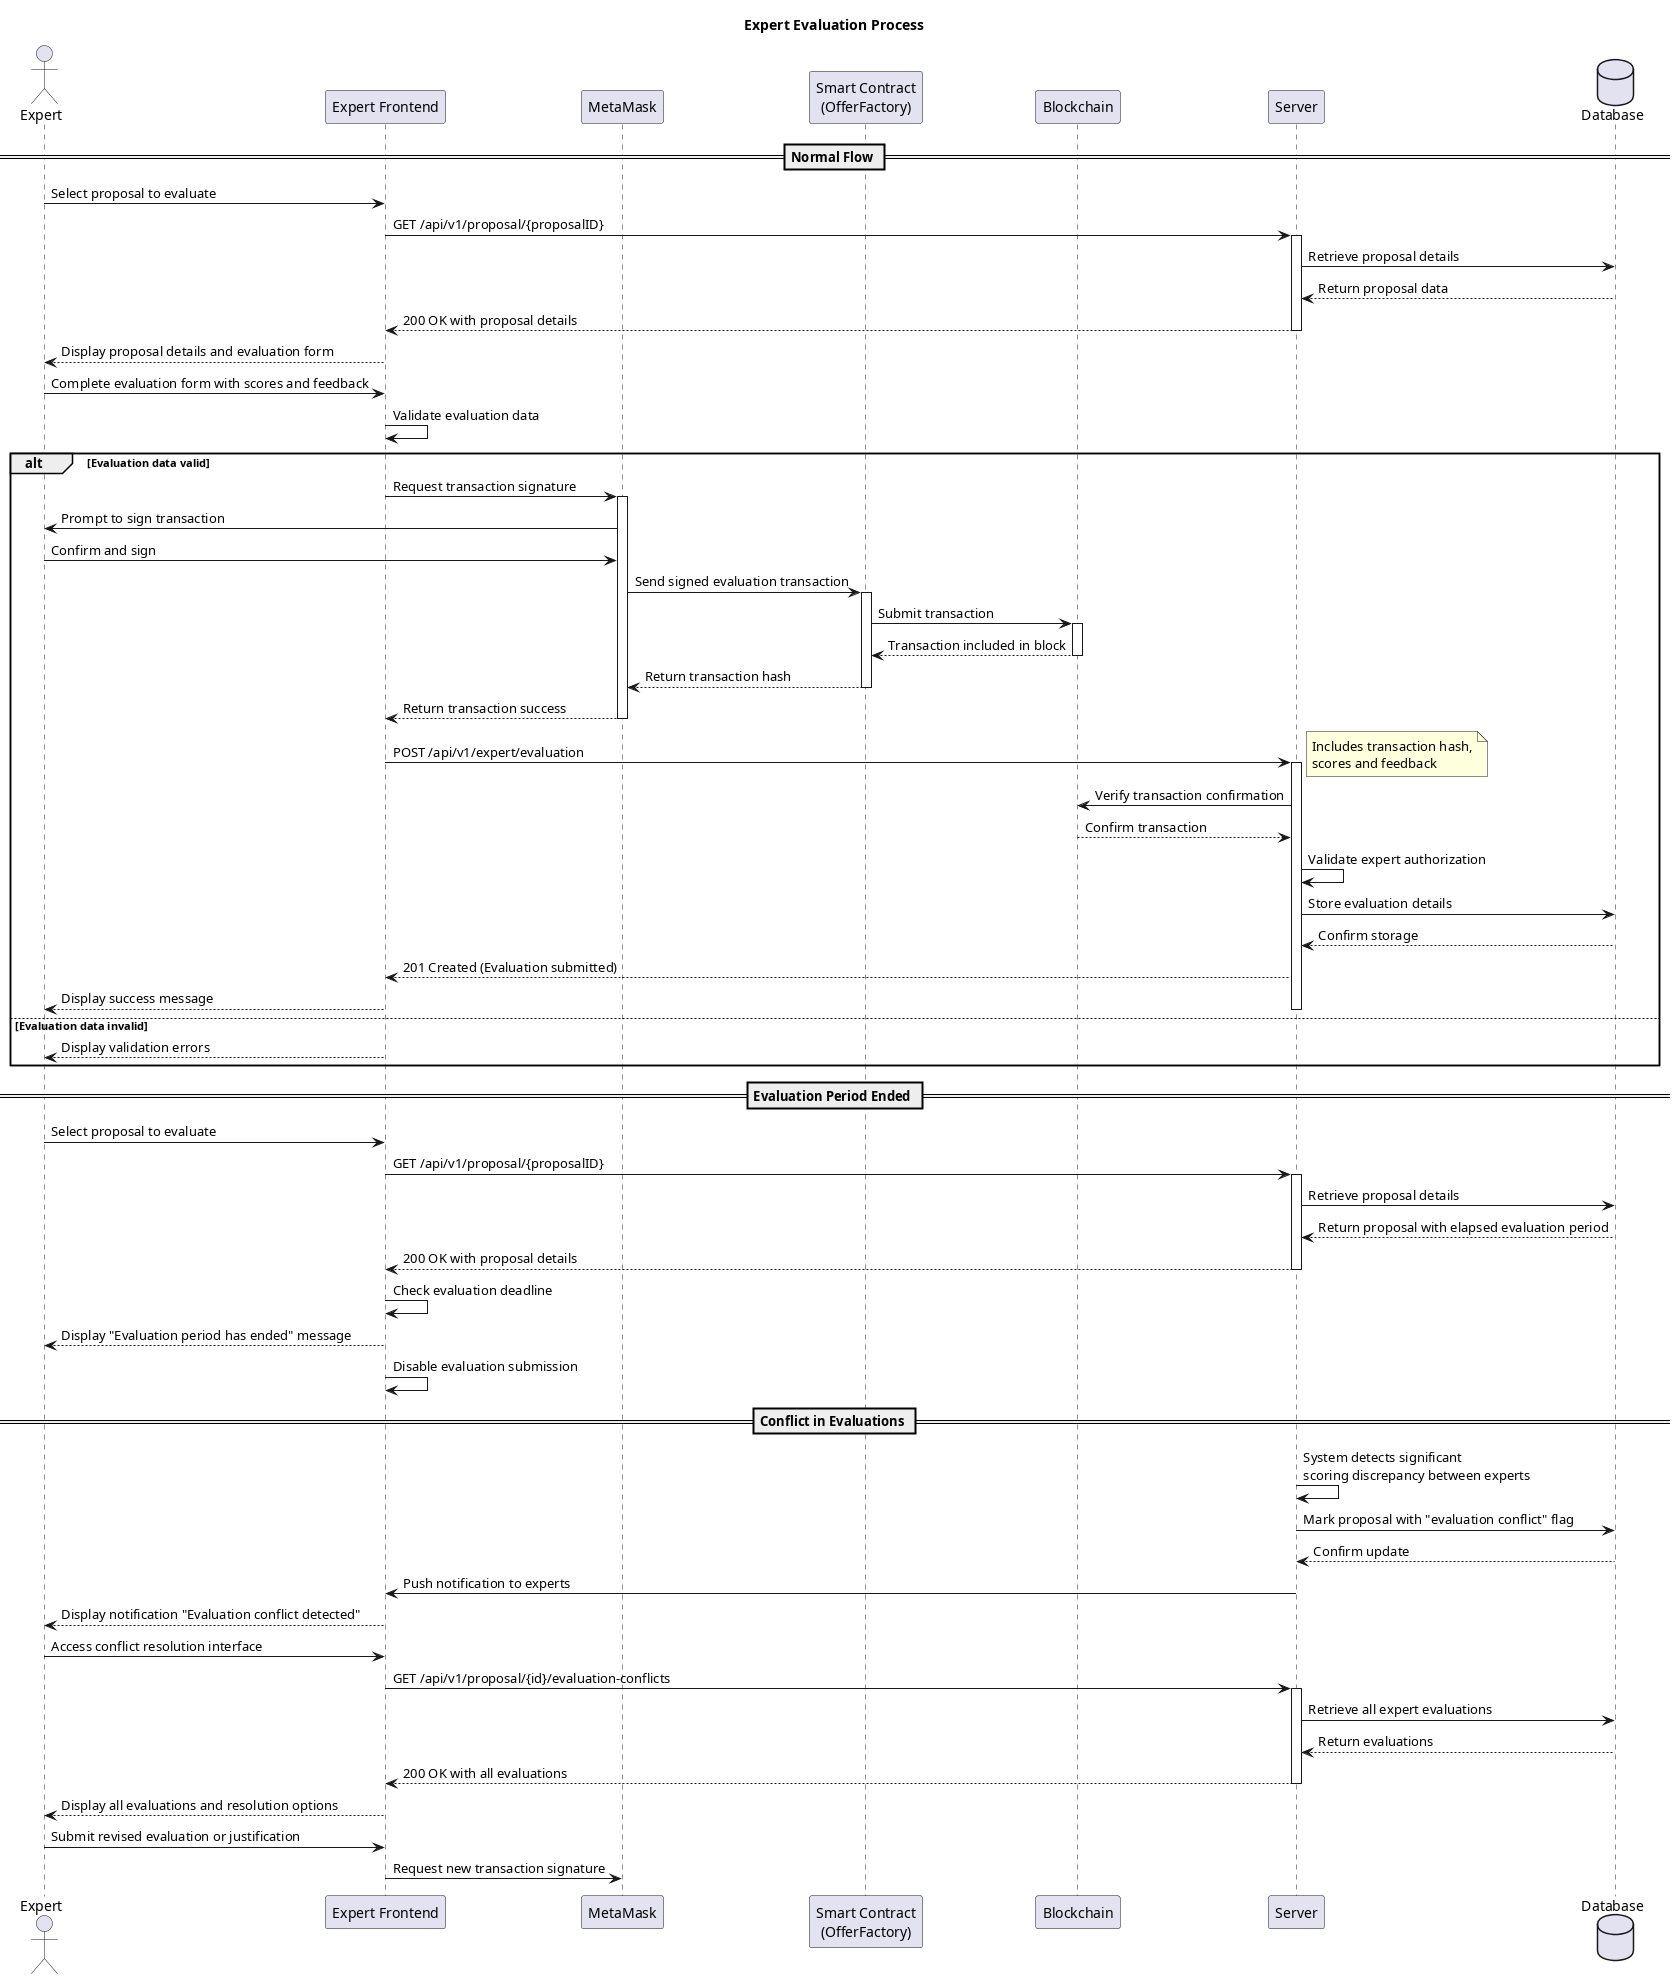

The diagram above was rendered by PlantUML. Its source (embedded in the PNG):
@startuml expert_evaluation_sequence

actor Expert
participant "Expert Frontend" as Frontend
participant "MetaMask" as MetaMask
participant "Smart Contract\n(OfferFactory)" as Contract
participant "Blockchain" as Blockchain
participant "Server" as Server
database "Database" as DB

title Expert Evaluation Process

== Normal Flow ==
Expert -> Frontend: Select proposal to evaluate
Frontend -> Server: GET /api/v1/proposal/{proposalID}
activate Server
Server -> DB: Retrieve proposal details
DB --> Server: Return proposal data
Server --> Frontend: 200 OK with proposal details
deactivate Server
Frontend --> Expert: Display proposal details and evaluation form
Expert -> Frontend: Complete evaluation form with scores and feedback
Frontend -> Frontend: Validate evaluation data
alt Evaluation data valid
    Frontend -> MetaMask: Request transaction signature
    activate MetaMask
    MetaMask -> Expert: Prompt to sign transaction
    Expert -> MetaMask: Confirm and sign
    MetaMask -> Contract: Send signed evaluation transaction
    activate Contract
    Contract -> Blockchain: Submit transaction
    activate Blockchain
    Blockchain --> Contract: Transaction included in block
    deactivate Blockchain
    Contract --> MetaMask: Return transaction hash
    deactivate Contract
    MetaMask --> Frontend: Return transaction success
    deactivate MetaMask
    Frontend -> Server: POST /api/v1/expert/evaluation
    note right: Includes transaction hash,\nscores and feedback
    activate Server
    Server -> Blockchain: Verify transaction confirmation
    Blockchain --> Server: Confirm transaction
    Server -> Server: Validate expert authorization
    Server -> DB: Store evaluation details
    DB --> Server: Confirm storage
    Server --> Frontend: 201 Created (Evaluation submitted)
    Frontend --> Expert: Display success message
    deactivate Server
else Evaluation data invalid
    Frontend --> Expert: Display validation errors
end

== Evaluation Period Ended ==
Expert -> Frontend: Select proposal to evaluate
Frontend -> Server: GET /api/v1/proposal/{proposalID}
activate Server
Server -> DB: Retrieve proposal details
DB --> Server: Return proposal with elapsed evaluation period
Server --> Frontend: 200 OK with proposal details
deactivate Server
Frontend -> Frontend: Check evaluation deadline
Frontend --> Expert: Display "Evaluation period has ended" message
Frontend -> Frontend: Disable evaluation submission


== Conflict in Evaluations ==
Server -> Server: System detects significant\nscoring discrepancy between experts
Server -> DB: Mark proposal with "evaluation conflict" flag
DB --> Server: Confirm update
Server -> Frontend: Push notification to experts
Frontend --> Expert: Display notification "Evaluation conflict detected"
Expert -> Frontend: Access conflict resolution interface
Frontend -> Server: GET /api/v1/proposal/{id}/evaluation-conflicts
activate Server
Server -> DB: Retrieve all expert evaluations
DB --> Server: Return evaluations
Server --> Frontend: 200 OK with all evaluations
deactivate Server
Frontend --> Expert: Display all evaluations and resolution options
Expert -> Frontend: Submit revised evaluation or justification
Frontend -> MetaMask: Request new transaction signature

@enduml